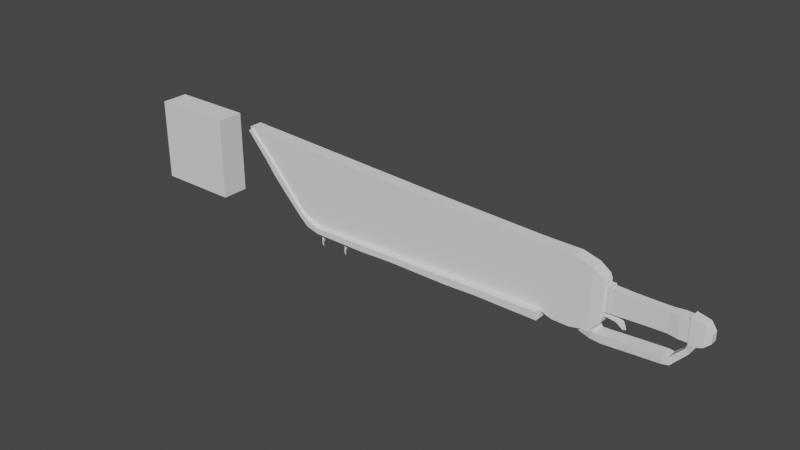 # Source: 0712_ChainSword_.blend  (saved by Blender 3.6.13; exported with 4.5.12 LTS)
import bpy
from mathutils import Matrix  # noqa: F401  (used for matrix-valued properties, if any)

bpy.ops.wm.read_factory_settings(use_empty=True)
scene = bpy.context.scene
scene.name = 'Scene'

# ---- collections
col_collection = bpy.data.collections.new('Collection'); scene.collection.children.link(col_collection)

# ---- world
world_world = bpy.data.worlds.new('World'); scene.world = world_world
world_world.use_nodes = True; world_world.node_tree.nodes.clear()
_N = world_world.node_tree.nodes; _L = world_world.node_tree.links
n0 = _N.new('ShaderNodeOutputWorld'); n0.name = 'World Output'; n0.location = (300, 300)
n1 = _N.new('ShaderNodeBackground'); n1.name = 'Background'; n1.location = (10, 300)
n1.inputs[0].default_value = (0.05088, 0.05088, 0.05088, 1.0)
_L.new(n1.outputs[0], n0.inputs[0])
n0.is_active_output = True
world_world.color = (0.05088, 0.05088, 0.05088)
world_world.use_sun_shadow = False
world_world.sun_shadow_jitter_overblur = 0.0

# ---- meshes
me_cube_001 = bpy.data.meshes.new('Cube.001')
me_cube_001.from_pydata([(1.0, -0.3305, -1.0), (1.0, -0.3305, 1.0), (1.0, 0.3305, -1.0), (1.0, 0.3305, 1.0), (-1.0, -0.3305, -1.0), (-1.0, -0.3305, 1.0), (-1.0, 0.3305, -1.0), (-1.0, 0.3305, 1.0)], [], [(0, 4, 6, 2), (2, 3, 1, 0), (7, 5, 1, 3), (2, 6, 7, 3), (6, 4, 5, 7), (4, 0, 1, 5)])
_uv = me_cube_001.uv_layers.new(name='UVMap')
_uv.uv.foreach_set('vector', [0.375, 0.75, 0.375, 0.75, 0.375, 0.5, 0.375, 0.5, 0.375, 0.5, 0.625, 0.5, 0.625, 0.75, 0.375, 0.75, 0.625, 0.5, 0.625, 0.75, 0.625, 0.75, 0.625, 0.5, 0.375, 0.5, 0.375, 0.5, 0.625, 0.5, 0.625, 0.5, 0.375, 0.5, 0.375, 0.75, 0.625, 0.75, 0.625, 0.5, 0.375, 0.75, 0.375, 0.75, 0.625, 0.75, 0.625, 0.75])
me_cube_001.update()
me_cube_002 = bpy.data.meshes.new('Cube.002')
me_cube_002.from_pydata([(0.8121, -0.08454, -0.06854), (0.8121, -0.08454, 0.1453), (-1.0, -0.08831, -0.2298), (-1.0, -0.08831, 0.3171), (0.8121, 0.0, -0.06854), (0.8121, 0.0, 0.1453), (-1.0, 0.0, -0.2298), (-1.0, 0.0, 0.3171), (0.684, -0.1206, -0.1873), (0.2, -0.09563, -0.17), (-0.2, -0.08605, -0.1899), (-0.6, -0.08718, -0.2099), (-0.6, -0.08718, 0.3035), (-0.2, -0.08605, 0.3013), (0.2, -0.09563, 0.2991), (0.684, -0.1206, 0.302), (-0.6, 0.0, 0.3035), (-0.2, 0.0, 0.3013), (0.2, 0.0, 0.2991), (0.684, 0.0, 0.302), (-0.6, 0.0, -0.2099), (-0.2, 0.0, -0.1899), (0.2, 0.0, -0.17), (0.684, 0.0, -0.1873), (0.4301, -0.1243, -0.1843), (0.4301, -0.1243, 0.3055), (0.4301, 0.0, 0.3055), (0.4301, 0.0, -0.1843)], [], [(4, 5, 1, 0), (19, 15, 1, 5), (6, 2, 3, 7), (8, 0, 1, 15), (11, 2, 6, 20), (0, 8, 23, 4), (24, 9, 22, 27), (9, 10, 21, 22), (10, 11, 20, 21), (2, 11, 12, 3), (11, 10, 13, 12), (10, 9, 14, 13), (24, 8, 15, 25), (7, 3, 12, 16), (16, 12, 13, 17), (17, 13, 14, 18), (26, 25, 15, 19), (18, 14, 25, 26), (9, 24, 25, 14), (8, 24, 27, 23)])
_uv = me_cube_002.uv_layers.new(name='UVMap')
_uv.uv.foreach_set('vector', [0.375, 0.625, 0.625, 0.625, 0.625, 0.75, 0.375, 0.75, 0.625, 0.625, 0.625, 0.75, 0.625, 0.75, 0.625, 0.625, 0.375, 0.625, 0.375, 0.75, 0.625, 0.75, 0.625, 0.625, 0.375, 0.75, 0.375, 0.75, 0.625, 0.75, 0.625, 0.75, 0.375, 0.75, 0.375, 0.75, 0.375, 0.625, 0.375, 0.625, 0.375, 0.75, 0.375, 0.75, 0.375, 0.625, 0.375, 0.625, 0.375, 0.75, 0.375, 0.75, 0.375, 0.625, 0.375, 0.625, 0.375, 0.75, 0.375, 0.75, 0.375, 0.625, 0.375, 0.625, 0.375, 0.75, 0.375, 0.75, 0.375, 0.625, 0.375, 0.625, 0.375, 0.75, 0.375, 0.75, 0.625, 0.75, 0.625, 0.75, 0.375, 0.75, 0.375, 0.75, 0.625, 0.75, 0.625, 0.75, 0.375, 0.75, 0.375, 0.75, 0.625, 0.75, 0.625, 0.75, 0.375, 0.75, 0.375, 0.75, 0.625, 0.75, 0.625, 0.75, 0.625, 0.625, 0.625, 0.75, 0.625, 0.75, 0.625, 0.625, 0.625, 0.625, 0.625, 0.75, 0.625, 0.75, 0.625, 0.625, 0.625, 0.625, 0.625, 0.75, 0.625, 0.75, 0.625, 0.625, 0.625, 0.625, 0.625, 0.75, 0.625, 0.75, 0.625, 0.625, 0.625, 0.625, 0.625, 0.75, 0.625, 0.75, 0.625, 0.625, 0.375, 0.75, 0.375, 0.75, 0.625, 0.75, 0.625, 0.75, 0.375, 0.75, 0.375, 0.75, 0.375, 0.625, 0.375, 0.625])
me_cube_002.update()
me_cube_003 = bpy.data.meshes.new('Cube.003')
me_cube_003.from_pydata([(0.0701, -0.08557, -0.06227), (0.0701, -0.08557, 0.1414), (0.0701, 0.0, -0.06227), (0.0701, 0.0, 0.1414), (-0.06199, -0.1203, -0.1781), (-0.347, -0.1335, -0.2167), (-0.3607, -0.1335, 0.3551), (-0.06202, -0.1203, 0.2932), (-0.3607, 0.0, 0.3551), (-0.06202, 0.0, 0.2932), (-0.347, 0.0, -0.2167), (-0.06166, 0.0, -0.1787), (-0.1915, -0.1247, -0.2221), (-0.1966, -0.126, 0.3254), (-0.1966, 0.0, 0.3254), (-0.1915, 0.0, -0.2221), (-0.4019, -0.1079, -0.3506), (-0.4019, 0.0, -0.3506), (-0.3065, -0.1027, -0.4198), (-0.3065, 0.0, -0.4198), (-0.6559, -0.1258, -0.6058), (-0.6559, 0.0, -0.6058), (-0.5867, -0.1189, -0.7282), (-0.5867, 0.0, -0.7282), (-0.8065, -0.15, -0.6351), (-0.8065, 0.0, -0.6351), (-0.7914, -0.1409, -0.8216), (-0.7914, 0.0, -0.8216), (-0.6897, -0.1379, -0.6422), (-0.6475, -0.1299, -0.7967), (-0.6475, 0.0, -0.7967), (-0.6897, 0.0, -0.6422), (-2.212, -0.15, -0.727), (-2.212, 0.0, -0.727), (-2.321, -0.1409, -0.8918), (-2.321, 0.0, -0.8918), (-2.266, -0.1926, -0.6868), (-2.266, 0.0, -0.6868), (-2.558, -0.1782, -0.7834), (-2.558, 0.0, -0.7834), (-2.08, -0.1409, -0.9126), (-2.08, 0.0, -0.9126), (-1.999, 0.0, -0.7164), (-1.999, -0.15, -0.7164), (-1.444, 0.0, -0.8681), (-1.426, -0.15, -0.6747), (-1.444, -0.1409, -0.8681), (-1.426, 0.0, -0.6747)], [], [(2, 3, 1, 0), (9, 7, 1, 3), (4, 0, 1, 7), (0, 4, 11, 2), (12, 5, 16, 18), (12, 4, 7, 13), (14, 13, 7, 9), (8, 6, 13, 14), (5, 12, 13, 6), (4, 12, 15, 11), (19, 18, 22, 23), (5, 10, 17, 16), (15, 12, 18, 19), (29, 28, 24, 26), (16, 17, 21, 20), (18, 16, 20, 22), (41, 40, 34, 35), (30, 29, 26, 27), (28, 31, 25, 24), (20, 21, 31, 28), (23, 22, 29, 30), (22, 20, 28, 29), (34, 32, 36, 38), (43, 42, 33, 32), (40, 43, 32, 34), (38, 36, 37, 39), (35, 34, 38, 39), (32, 33, 37, 36), (46, 45, 43, 40), (45, 47, 42, 43), (44, 46, 40, 41), (27, 26, 46, 44), (24, 25, 47, 45), (26, 24, 45, 46)])
_uv = me_cube_003.uv_layers.new(name='UVMap')
_uv.uv.foreach_set('vector', [0.375, 0.625, 0.625, 0.625, 0.625, 0.75, 0.375, 0.75, 0.625, 0.625, 0.625, 0.75, 0.625, 0.75, 0.625, 0.625, 0.375, 0.75, 0.375, 0.75, 0.625, 0.75, 0.625, 0.75, 0.375, 0.75, 0.375, 0.75, 0.375, 0.625, 0.375, 0.625, 0.375, 0.75, 0.375, 0.75, 0.375, 0.75, 0.375, 0.75, 0.375, 0.75, 0.375, 0.75, 0.625, 0.75, 0.625, 0.75, 0.625, 0.625, 0.625, 0.75, 0.625, 0.75, 0.625, 0.625, 0.625, 0.625, 0.625, 0.75, 0.625, 0.75, 0.625, 0.625, 0.375, 0.75, 0.375, 0.75, 0.625, 0.75, 0.625, 0.75, 0.375, 0.75, 0.375, 0.75, 0.375, 0.625, 0.375, 0.625, 0.375, 0.625, 0.375, 0.75, 0.375, 0.75, 0.375, 0.625, 0.0, 0.0, 0.0, 0.0, 0.0, 0.0, 0.0, 0.0, 0.375, 0.625, 0.375, 0.75, 0.375, 0.75, 0.375, 0.625, 0.375, 0.75, 0.375, 0.75, 0.375, 0.75, 0.375, 0.75, 0.0, 0.0, 0.0, 0.0, 0.0, 0.0, 0.0, 0.0, 0.375, 0.75, 0.375, 0.75, 0.375, 0.75, 0.375, 0.75, 0.375, 0.625, 0.375, 0.75, 0.375, 0.75, 0.375, 0.625, 0.375, 0.625, 0.375, 0.75, 0.375, 0.75, 0.375, 0.625, 0.0, 0.0, 0.0, 0.0, 0.0, 0.0, 0.0, 0.0, 0.0, 0.0, 0.0, 0.0, 0.0, 0.0, 0.0, 0.0, 0.375, 0.625, 0.375, 0.75, 0.375, 0.75, 0.375, 0.625, 0.375, 0.75, 0.375, 0.75, 0.375, 0.75, 0.375, 0.75, 0.375, 0.75, 0.375, 0.75, 0.375, 0.75, 0.375, 0.75, 0.0, 0.0, 0.0, 0.0, 0.0, 0.0, 0.0, 0.0, 0.375, 0.75, 0.375, 0.75, 0.375, 0.75, 0.375, 0.75, 0.375, 0.75, 0.375, 0.75, 0.375, 0.625, 0.375, 0.625, 0.375, 0.625, 0.375, 0.75, 0.375, 0.75, 0.375, 0.625, 0.0, 0.0, 0.0, 0.0, 0.0, 0.0, 0.0, 0.0, 0.375, 0.75, 0.375, 0.75, 0.375, 0.75, 0.375, 0.75, 0.0, 0.0, 0.0, 0.0, 0.0, 0.0, 0.0, 0.0, 0.375, 0.625, 0.375, 0.75, 0.375, 0.75, 0.375, 0.625, 0.375, 0.625, 0.375, 0.75, 0.375, 0.75, 0.375, 0.625, 0.0, 0.0, 0.0, 0.0, 0.0, 0.0, 0.0, 0.0, 0.375, 0.75, 0.375, 0.75, 0.375, 0.75, 0.375, 0.75])
me_cube_003.update()
me_cube_004 = bpy.data.meshes.new('Cube.004')
me_cube_004.from_pydata([(0.6915, -0.03755, -0.2457), (0.6981, -0.09354, 0.3733), (-0.8919, -0.1607, -0.6869), (-0.8919, -0.1607, 0.7894), (-5.96e-08, -0.1607, -0.7858), (-5.96e-08, -0.1607, 0.7858), (0.6915, 0.0, -0.2457), (0.6981, 0.0, 0.3733), (-0.8919, 0.0, -0.6869), (-0.8919, 0.0, 0.7894), (-5.96e-08, 0.0, 0.7858), (-5.96e-08, 0.0, -0.7858), (-7.876, -0.1607, 0.02543), (-8.782, -0.1607, 1.117), (-7.876, 0.0, 0.02543), (-8.782, 0.0, 1.117), (-3.296, 0.0, 0.8724), (-3.296, -0.1607, -0.7748), (-3.296, 0.0, -0.7748), (-3.296, -0.1607, 0.8724), (-6.519, 0.0, 1.017), (-6.621, -0.1607, -0.8925), (-6.621, 0.0, -0.8925), (-6.519, -0.1607, 1.017), (-7.151, 0.0, 1.046), (-7.166, -0.1607, -0.6963), (-7.166, 0.0, -0.6963), (-7.151, -0.1607, 1.046), (-6.961, 0.0, -0.8348), (-6.835, -0.1607, 1.031), (-6.835, 0.0, 1.031), (-6.961, -0.1607, -0.8348), (-4.985, 0.0, -0.8501), (-4.907, -0.1607, 0.9448), (-4.907, 0.0, 0.9448), (-4.985, -0.1607, -0.8501), (0.3983, -0.1607, 0.6764), (0.4148, -0.1607, -0.6985), (0.3983, 0.0, 0.6764), (0.4148, 0.0, -0.6985), (-0.3967, -0.1607, -0.7801), (-0.3929, -0.1607, 0.7858), (-0.3929, 0.0, 0.7858), (-0.3967, 0.0, -0.7801), (-0.6735, -0.1607, -0.6854), (-0.6735, -0.1607, 0.7868), (-0.6735, 0.0, 0.7868), (-0.6735, 0.0, -0.6854), (0.6358, -0.1384, 0.5248), (0.6358, 0.0, 0.5248), (0.6388, 0.0, -0.4836), (0.6388, -0.1384, -0.4836), (0.6934, 0.0, 0.4291), (0.6934, -0.1242, 0.4291), (0.685, -0.05613, -0.3236), (0.685, 0.0, -0.3236), (0.8047, -0.09354, -0.2178), (0.8089, -0.09354, 0.3725), (0.8047, 0.0, -0.2178), (0.8089, 0.0, 0.3725), (0.6826, -0.1258, -0.3523), (0.6826, 0.0, -0.3523), (0.6939, -0.09354, -0.217), (0.6939, 0.0, -0.217), (0.9295, 0.0, -0.3569), (0.9467, 0.0, -0.2673), (0.9295, -0.05549, -0.3569), (0.9467, -0.03713, -0.2673), (1.072, 0.0, -0.498), (1.135, 0.0, -0.4824), (1.072, -0.01646, -0.498), (1.135, -0.01058, -0.4824), (1.011, -0.05118, -0.4143), (1.07, -0.03429, -0.3468), (1.07, 0.0, -0.3468), (1.011, 0.0, -0.4143)], [], [(62, 63, 58, 56), (49, 48, 53, 52), (26, 25, 12, 14), (51, 60, 53, 48), (40, 4, 5, 41), (42, 41, 5, 10), (44, 2, 8, 47), (37, 4, 11, 39), (14, 12, 13, 15), (27, 24, 15, 13), (25, 27, 13, 12), (2, 3, 19, 17), (3, 9, 16, 19), (8, 2, 17, 18), (35, 33, 23, 21), (33, 34, 20, 23), (32, 35, 21, 22), (31, 29, 27, 25), (29, 30, 24, 27), (28, 31, 25, 26), (22, 21, 31, 28), (23, 20, 30, 29), (21, 23, 29, 31), (18, 17, 35, 32), (19, 16, 34, 33), (17, 19, 33, 35), (51, 37, 39, 50), (4, 37, 36, 5), (10, 5, 36, 38), (4, 40, 43, 11), (46, 45, 41, 42), (44, 40, 41, 45), (2, 44, 45, 3), (9, 3, 45, 46), (40, 44, 47, 43), (60, 51, 50, 61), (37, 51, 48, 36), (38, 36, 48, 49), (1, 7, 52, 53), (62, 1, 53, 60), (0, 54, 66, 67), (58, 59, 57, 56), (7, 1, 57, 59), (1, 62, 56, 57), (55, 54, 60, 61), (0, 6, 63, 62), (54, 0, 62, 60), (74, 73, 71, 69), (54, 55, 64, 66), (6, 0, 67, 65), (69, 71, 70, 68), (73, 72, 70, 71), (72, 75, 68, 70), (66, 64, 75, 72), (67, 66, 72, 73), (65, 67, 73, 74)])
_uv = me_cube_004.uv_layers.new(name='UVMap')
_uv.uv.foreach_set('vector', [0.3878, 0.7256, 0.3878, 0.625, 0.3878, 0.625, 0.3878, 0.7256, 0.625, 0.625, 0.625, 0.75, 0.625, 0.75, 0.625, 0.625, 0.375, 0.625, 0.375, 0.75, 0.375, 0.75, 0.375, 0.625, 0.375, 0.75, 0.375, 0.75, 0.625, 0.75, 0.625, 0.75, 0.375, 0.75, 0.375, 0.75, 0.625, 0.75, 0.625, 0.75, 0.625, 0.625, 0.625, 0.75, 0.625, 0.75, 0.625, 0.625, 0.375, 0.75, 0.375, 0.75, 0.375, 0.625, 0.375, 0.625, 0.375, 0.75, 0.375, 0.75, 0.375, 0.625, 0.375, 0.625, 0.375, 0.625, 0.375, 0.75, 0.625, 0.75, 0.625, 0.625, 0.625, 0.75, 0.625, 0.625, 0.625, 0.625, 0.625, 0.75, 0.375, 0.75, 0.625, 0.75, 0.625, 0.75, 0.375, 0.75, 0.375, 0.75, 0.625, 0.75, 0.625, 0.75, 0.375, 0.75, 0.625, 0.75, 0.625, 0.625, 0.625, 0.625, 0.625, 0.75, 0.375, 0.625, 0.375, 0.75, 0.375, 0.75, 0.375, 0.625, 0.375, 0.75, 0.625, 0.75, 0.625, 0.75, 0.375, 0.75, 0.625, 0.75, 0.625, 0.625, 0.625, 0.625, 0.625, 0.75, 0.375, 0.625, 0.375, 0.75, 0.375, 0.75, 0.375, 0.625, 0.375, 0.75, 0.625, 0.75, 0.625, 0.75, 0.375, 0.75, 0.625, 0.75, 0.625, 0.625, 0.625, 0.625, 0.625, 0.75, 0.375, 0.625, 0.375, 0.75, 0.375, 0.75, 0.375, 0.625, 0.375, 0.625, 0.375, 0.75, 0.375, 0.75, 0.375, 0.625, 0.625, 0.75, 0.625, 0.625, 0.625, 0.625, 0.625, 0.75, 0.375, 0.75, 0.625, 0.75, 0.625, 0.75, 0.375, 0.75, 0.375, 0.625, 0.375, 0.75, 0.375, 0.75, 0.375, 0.625, 0.625, 0.75, 0.625, 0.625, 0.625, 0.625, 0.625, 0.75, 0.375, 0.75, 0.625, 0.75, 0.625, 0.75, 0.375, 0.75, 0.375, 0.75, 0.375, 0.75, 0.375, 0.625, 0.375, 0.625, 0.375, 0.75, 0.375, 0.75, 0.625, 0.75, 0.625, 0.75, 0.625, 0.625, 0.625, 0.75, 0.625, 0.75, 0.625, 0.625, 0.375, 0.75, 0.375, 0.75, 0.375, 0.625, 0.375, 0.625, 0.625, 0.625, 0.625, 0.75, 0.625, 0.75, 0.625, 0.625, 0.375, 0.75, 0.375, 0.75, 0.625, 0.75, 0.625, 0.75, 0.375, 0.75, 0.375, 0.75, 0.625, 0.75, 0.625, 0.75, 0.625, 0.625, 0.625, 0.75, 0.625, 0.75, 0.625, 0.625, 0.375, 0.75, 0.375, 0.75, 0.375, 0.625, 0.375, 0.625, 0.375, 0.75, 0.375, 0.75, 0.375, 0.625, 0.375, 0.625, 0.375, 0.75, 0.375, 0.75, 0.625, 0.75, 0.625, 0.75, 0.625, 0.625, 0.625, 0.75, 0.625, 0.75, 0.625, 0.625, 0.6122, 0.7256, 0.6122, 0.625, 0.625, 0.625, 0.625, 0.75, 0.3878, 0.7256, 0.6122, 0.7256, 0.625, 0.75, 0.375, 0.75, 0.3851, 0.7109, 0.3777, 0.7256, 0.3777, 0.7256, 0.3851, 0.7109, 0.3878, 0.625, 0.6122, 0.625, 0.6122, 0.7256, 0.3878, 0.7256, 0.6122, 0.625, 0.6122, 0.7256, 0.6122, 0.7256, 0.6122, 0.625, 0.6122, 0.7256, 0.3878, 0.7256, 0.3878, 0.7256, 0.6122, 0.7256, 0.3777, 0.625, 0.3777, 0.7256, 0.375, 0.75, 0.375, 0.625, 0.3851, 0.7109, 0.3851, 0.625, 0.3878, 0.625, 0.3878, 0.7256, 0.3777, 0.7256, 0.3851, 0.7109, 0.3878, 0.7256, 0.375, 0.75, 0.3851, 0.625, 0.3851, 0.7109, 0.3851, 0.7109, 0.3851, 0.625, 0.3777, 0.7256, 0.3777, 0.625, 0.3777, 0.625, 0.3777, 0.7256, 0.3851, 0.625, 0.3851, 0.7109, 0.3851, 0.7109, 0.3851, 0.625, 0.3851, 0.625, 0.3851, 0.7109, 0.3777, 0.7256, 0.3777, 0.625, 0.3851, 0.7109, 0.3777, 0.7256, 0.3777, 0.7256, 0.3851, 0.7109, 0.3777, 0.7256, 0.3777, 0.625, 0.3777, 0.625, 0.3777, 0.7256, 0.3777, 0.7256, 0.3777, 0.625, 0.3777, 0.625, 0.3777, 0.7256, 0.3851, 0.7109, 0.3777, 0.7256, 0.3777, 0.7256, 0.3851, 0.7109, 0.3851, 0.625, 0.3851, 0.7109, 0.3851, 0.7109, 0.3851, 0.625])
me_cube_004.update()
me_cube_005 = bpy.data.meshes.new('Cube.005')
me_cube_005.from_pydata([(1.013, -0.3305, 0.04249), (1.0, -0.3305, 0.231), (-4.957, -0.2878, -0.04138), (-4.955, -0.2878, 0.08034), (1.013, 0.0, 0.04249), (1.0, 0.0, 0.231), (-4.957, 0.0, -0.04138), (-4.955, 0.0, 0.08034), (-5.533, -0.216, 0.1622), (-5.458, -0.216, 0.2632), (-5.533, 0.0, 0.1622), (-5.458, 0.0, 0.2632), (-7.116, -0.216, 1.913), (-7.043, -0.216, 1.963), (-7.116, 0.0, 1.913), (-7.043, 0.0, 1.963), (0.2567, -0.3252, 0.04055), (-0.4997, -0.3198, 0.03862), (-1.256, -0.3145, 0.004774), (-2.012, -0.3092, 0.002835), (-2.769, -0.3038, 0.0008965), (-3.624, -0.2978, -0.03776), (-4.282, -0.2932, -0.03944), (-4.245, -0.2932, 0.1024), (-3.594, -0.2978, 0.1184), (-2.747, -0.3038, 0.1391), (-1.997, -0.3092, 0.1575), (-1.248, -0.3145, 0.1759), (-0.4987, -0.3198, 0.1942), (0.2507, -0.3252, 0.2126), (-4.245, 0.0, 0.1024), (-3.594, 0.0, 0.1184), (-2.747, 0.0, 0.1391), (-1.997, 0.0, 0.1575), (-1.248, 0.0, 0.1759), (-0.4987, 0.0, 0.1942), (0.2507, 0.0, 0.2126), (-4.282, 0.0, -0.03944), (-3.624, 0.0, -0.03776), (-2.769, 0.0, 0.0008965), (-2.012, 0.0, 0.002835), (-1.256, 0.0, 0.004774), (-0.4997, 0.0, 0.03862), (0.2567, 0.0, 0.04055), (-5.214, 0.0, 0.1475), (-5.214, -0.2519, 0.1475), (-5.308, -0.2519, 0.02297), (-5.308, 0.0, 0.02297), (-5.976, -0.216, 0.8394), (-6.478, -0.216, 1.397), (-6.587, -0.216, 1.312), (-6.067, -0.216, 0.7088), (-6.587, 0.0, 1.312), (-6.067, 0.0, 0.7088), (-5.976, 0.0, 0.8394), (-6.478, 0.0, 1.397), (-6.201, -0.216, 1.089), (-6.322, -0.216, 0.9802), (-6.322, 0.0, 0.9802), (-6.201, 0.0, 1.089), (-5.803, -0.216, 0.4379), (-5.803, 0.0, 0.4379), (-5.72, -0.216, 0.5407), (-5.72, 0.0, 0.5407), (-4.702, -0.2899, -0.04065), (-4.687, -0.2899, 0.08866), (-4.687, 0.0, 0.08866), (-4.702, 0.0, -0.04065), (-4.038, -0.2949, -0.03882), (-4.004, -0.2949, 0.1083), (-4.004, 0.0, 0.1083), (-4.038, 0.0, -0.03882), (-3.42, -0.2992, -0.02855), (-3.392, -0.2992, 0.1233), (-3.392, 0.0, 0.1233), (-3.42, 0.0, -0.02855), (-2.974, -0.3022, 0.1335), (-2.974, 0.0, 0.1335), (-2.999, 0.0, -0.00949), (-2.999, -0.3022, -0.00949), (-2.222, -0.3077, 0.002298), (-2.474, -0.3059, 0.001652), (-2.455, -0.3059, 0.1463), (-2.205, -0.3077, 0.1524), (-2.455, 0.0, 0.1463), (-2.205, 0.0, 0.1524), (-2.474, 0.0, 0.001652), (-2.222, 0.0, 0.002298), (-1.447, -0.3132, 0.004284), (-1.699, -0.3114, 0.003638), (-1.687, -0.3114, 0.1651), (-1.437, -0.3132, 0.1712), (-1.687, 0.0, 0.1651), (-1.437, 0.0, 0.1712), (-1.699, 0.0, 0.003638), (-1.447, 0.0, 0.004284), (-1.891, -0.31, 0.003146), (-1.877, -0.31, 0.1604), (-1.877, 0.0, 0.1604), (-1.891, 0.0, 0.003146), (-0.9122, -0.3169, 0.02016), (-0.9074, -0.3169, 0.1842), (-0.9074, 0.0, 0.1842), (-0.9122, 0.0, 0.02016), (-0.758, -0.318, 0.1879), (-0.758, 0.0, 0.1879), (-0.7614, 0.0, 0.02691), (-0.7614, -0.318, 0.02691), (-0.2895, -0.3213, 0.03915), (-0.2905, -0.3213, 0.1993), (-0.2905, 0.0, 0.1993), (-0.2895, 0.0, 0.03915), (-0.06897, -0.3229, 0.2048), (-0.06897, 0.0, 0.2048), (-0.06589, 0.0, 0.03973), (-0.06589, -0.3229, 0.03973), (0.4986, -0.3269, 0.2187), (0.7484, -0.3287, 0.2248), (0.4986, 0.0, 0.2187), (0.7484, 0.0, 0.2248), (0.507, 0.0, 0.0412), (0.7592, 0.0, 0.04184), (0.7592, -0.3287, 0.04184), (0.507, -0.3269, 0.0412), (-4.957, -0.2878, -0.04138), (-4.957, 0.0, -0.04138), (-4.702, -0.2899, -0.04065), (-4.702, 0.0, -0.04065), (-4.768, -0.2198, -0.04084), (-4.891, -0.2188, -0.04119), (-4.891, -0.06956, -0.04119), (-4.768, -0.06956, -0.04084), (-4.902, -0.147, -0.4013), (-4.907, -0.147, -0.4013), (-4.907, -0.1418, -0.4013), (-4.902, -0.1418, -0.4013), (-4.904, -0.1279, -0.3107), (-4.931, -0.1279, -0.3108), (-4.931, -0.1608, -0.3108), (-4.904, -0.161, -0.3107), (-4.906, -0.1086, -0.1819), (-4.847, -0.1805, -0.1818), (-4.847, -0.1086, -0.1818), (-4.906, -0.18, -0.1819), (-4.884, -0.09782, -0.09026), (-4.808, -0.1913, -0.09004), (-4.808, -0.09782, -0.09004), (-4.884, -0.1907, -0.09026), (-4.275, -0.2878, -0.04138), (-4.275, 0.0, -0.04138), (-4.02, -0.2899, -0.04065), (-4.02, 0.0, -0.04065), (-4.087, -0.2198, -0.04084), (-4.209, -0.2188, -0.04119), (-4.209, -0.06956, -0.04119), (-4.087, -0.06956, -0.04084), (-4.221, -0.147, -0.4013), (-4.225, -0.147, -0.4013), (-4.225, -0.1418, -0.4013), (-4.221, -0.1418, -0.4013), (-4.222, -0.1279, -0.3107), (-4.249, -0.1279, -0.3108), (-4.249, -0.1608, -0.3108), (-4.222, -0.161, -0.3107), (-4.224, -0.1086, -0.1819), (-4.165, -0.1805, -0.1818), (-4.165, -0.1086, -0.1818), (-4.224, -0.18, -0.1819), (-4.202, -0.09782, -0.09026), (-4.126, -0.1913, -0.09004), (-4.126, -0.09782, -0.09004), (-4.202, -0.1907, -0.09026)], [], [(4, 5, 1, 0), (119, 117, 1, 5), (45, 44, 11, 9), (122, 0, 1, 117), (64, 2, 6, 67), (50, 49, 13, 12), (47, 46, 8, 10), (46, 45, 9, 8), (14, 12, 13, 15), (52, 50, 12, 14), (49, 55, 15, 13), (123, 16, 43, 120), (108, 17, 42, 111), (100, 18, 41, 103), (96, 19, 40, 99), (81, 20, 39, 86), (72, 21, 38, 75), (68, 22, 37, 71), (64, 22, 23, 65), (68, 21, 24, 69), (79, 20, 25, 76), (80, 19, 26, 83), (88, 18, 27, 91), (107, 17, 28, 104), (115, 16, 29, 112), (66, 65, 23, 30), (70, 69, 24, 31), (77, 76, 25, 32), (85, 83, 26, 33), (93, 91, 27, 34), (105, 104, 28, 35), (113, 112, 29, 36), (2, 3, 45, 46), (6, 2, 46, 47), (3, 7, 44, 45), (62, 63, 54, 48), (56, 59, 55, 49), (61, 60, 51, 53), (58, 57, 50, 52), (60, 62, 48, 51), (57, 56, 49, 50), (51, 48, 56, 57), (53, 51, 57, 58), (48, 54, 59, 56), (8, 9, 62, 60), (10, 8, 60, 61), (9, 11, 63, 62), (7, 3, 65, 66), (2, 64, 65, 3), (22, 64, 67, 37), (30, 23, 69, 70), (22, 68, 69, 23), (21, 68, 71, 38), (31, 24, 73, 74), (21, 72, 73, 24), (79, 72, 75, 78), (20, 79, 78, 39), (74, 73, 76, 77), (72, 79, 76, 73), (32, 25, 82, 84), (84, 82, 83, 85), (20, 81, 82, 25), (81, 80, 83, 82), (19, 80, 87, 40), (80, 81, 86, 87), (98, 97, 90, 92), (92, 90, 91, 93), (96, 89, 90, 97), (89, 88, 91, 90), (18, 88, 95, 41), (88, 89, 94, 95), (19, 96, 97, 26), (33, 26, 97, 98), (89, 96, 99, 94), (34, 27, 101, 102), (18, 100, 101, 27), (107, 100, 103, 106), (17, 107, 106, 42), (102, 101, 104, 105), (100, 107, 104, 101), (35, 28, 109, 110), (17, 108, 109, 28), (115, 108, 111, 114), (16, 115, 114, 43), (110, 109, 112, 113), (108, 115, 112, 109), (0, 122, 121, 4), (122, 123, 120, 121), (16, 123, 116, 29), (123, 122, 117, 116), (36, 29, 116, 118), (118, 116, 117, 119), (137, 136, 135, 134), (129, 128, 126, 124), (130, 129, 124, 125), (131, 130, 125, 127), (128, 131, 127, 126), (132, 133, 134, 135), (139, 138, 133, 132), (136, 139, 132, 135), (138, 137, 134, 133), (143, 140, 137, 138), (142, 141, 139, 136), (141, 143, 138, 139), (140, 142, 136, 137), (144, 146, 142, 140), (145, 147, 143, 141), (146, 145, 141, 142), (147, 144, 140, 143), (129, 130, 144, 147), (131, 128, 145, 146), (128, 129, 147, 145), (130, 131, 146, 144), (161, 160, 159, 158), (153, 152, 150, 148), (154, 153, 148, 149), (155, 154, 149, 151), (152, 155, 151, 150), (156, 157, 158, 159), (163, 162, 157, 156), (160, 163, 156, 159), (162, 161, 158, 157), (167, 164, 161, 162), (166, 165, 163, 160), (165, 167, 162, 163), (164, 166, 160, 161), (168, 170, 166, 164), (169, 171, 167, 165), (170, 169, 165, 166), (171, 168, 164, 167), (153, 154, 168, 171), (155, 152, 169, 170), (152, 153, 171, 169), (154, 155, 170, 168)])
_uv = me_cube_005.uv_layers.new(name='UVMap')
_uv.uv.foreach_set('vector', [0.375, 0.625, 0.625, 0.625, 0.625, 0.75, 0.375, 0.75, 0.625, 0.625, 0.625, 0.75, 0.625, 0.75, 0.625, 0.625, 0.625, 0.75, 0.625, 0.625, 0.625, 0.625, 0.625, 0.75, 0.375, 0.75, 0.375, 0.75, 0.625, 0.75, 0.625, 0.75, 0.375, 0.75, 0.375, 0.75, 0.375, 0.625, 0.375, 0.625, 0.375, 0.75, 0.625, 0.75, 0.625, 0.75, 0.375, 0.75, 0.375, 0.625, 0.375, 0.75, 0.375, 0.75, 0.375, 0.625, 0.375, 0.75, 0.625, 0.75, 0.625, 0.75, 0.375, 0.75, 0.375, 0.625, 0.375, 0.75, 0.625, 0.75, 0.625, 0.625, 0.375, 0.625, 0.375, 0.75, 0.375, 0.75, 0.375, 0.625, 0.625, 0.75, 0.625, 0.625, 0.625, 0.625, 0.625, 0.75, 0.375, 0.75, 0.375, 0.75, 0.375, 0.625, 0.375, 0.625, 0.375, 0.75, 0.375, 0.75, 0.375, 0.625, 0.375, 0.625, 0.375, 0.75, 0.375, 0.75, 0.375, 0.625, 0.375, 0.625, 0.375, 0.75, 0.375, 0.75, 0.375, 0.625, 0.375, 0.625, 0.375, 0.75, 0.375, 0.75, 0.375, 0.625, 0.375, 0.625, 0.375, 0.75, 0.375, 0.75, 0.375, 0.625, 0.375, 0.625, 0.375, 0.75, 0.375, 0.75, 0.375, 0.625, 0.375, 0.625, 0.375, 0.75, 0.375, 0.75, 0.625, 0.75, 0.625, 0.75, 0.375, 0.75, 0.375, 0.75, 0.625, 0.75, 0.625, 0.75, 0.375, 0.75, 0.375, 0.75, 0.625, 0.75, 0.625, 0.75, 0.375, 0.75, 0.375, 0.75, 0.625, 0.75, 0.625, 0.75, 0.375, 0.75, 0.375, 0.75, 0.625, 0.75, 0.625, 0.75, 0.375, 0.75, 0.375, 0.75, 0.625, 0.75, 0.625, 0.75, 0.375, 0.75, 0.375, 0.75, 0.625, 0.75, 0.625, 0.75, 0.625, 0.625, 0.625, 0.75, 0.625, 0.75, 0.625, 0.625, 0.625, 0.625, 0.625, 0.75, 0.625, 0.75, 0.625, 0.625, 0.625, 0.625, 0.625, 0.75, 0.625, 0.75, 0.625, 0.625, 0.625, 0.625, 0.625, 0.75, 0.625, 0.75, 0.625, 0.625, 0.625, 0.625, 0.625, 0.75, 0.625, 0.75, 0.625, 0.625, 0.625, 0.625, 0.625, 0.75, 0.625, 0.75, 0.625, 0.625, 0.625, 0.625, 0.625, 0.75, 0.625, 0.75, 0.625, 0.625, 0.375, 0.75, 0.625, 0.75, 0.625, 0.75, 0.375, 0.75, 0.375, 0.625, 0.375, 0.75, 0.375, 0.75, 0.375, 0.625, 0.625, 0.75, 0.625, 0.625, 0.625, 0.625, 0.625, 0.75, 0.625, 0.75, 0.625, 0.625, 0.625, 0.625, 0.625, 0.75, 0.625, 0.75, 0.625, 0.625, 0.625, 0.625, 0.625, 0.75, 0.375, 0.625, 0.375, 0.75, 0.375, 0.75, 0.375, 0.625, 0.375, 0.625, 0.375, 0.75, 0.375, 0.75, 0.375, 0.625, 0.375, 0.75, 0.625, 0.75, 0.625, 0.75, 0.375, 0.75, 0.375, 0.75, 0.625, 0.75, 0.625, 0.75, 0.375, 0.75, 0.375, 0.75, 0.625, 0.75, 0.625, 0.75, 0.375, 0.75, 0.375, 0.625, 0.375, 0.75, 0.375, 0.75, 0.375, 0.625, 0.625, 0.75, 0.625, 0.625, 0.625, 0.625, 0.625, 0.75, 0.375, 0.75, 0.625, 0.75, 0.625, 0.75, 0.375, 0.75, 0.375, 0.625, 0.375, 0.75, 0.375, 0.75, 0.375, 0.625, 0.625, 0.75, 0.625, 0.625, 0.625, 0.625, 0.625, 0.75, 0.625, 0.625, 0.625, 0.75, 0.625, 0.75, 0.625, 0.625, 0.375, 0.75, 0.375, 0.75, 0.625, 0.75, 0.625, 0.75, 0.375, 0.75, 0.375, 0.75, 0.375, 0.625, 0.375, 0.625, 0.625, 0.625, 0.625, 0.75, 0.625, 0.75, 0.625, 0.625, 0.375, 0.75, 0.375, 0.75, 0.625, 0.75, 0.625, 0.75, 0.375, 0.75, 0.375, 0.75, 0.375, 0.625, 0.375, 0.625, 0.625, 0.625, 0.625, 0.75, 0.625, 0.75, 0.625, 0.625, 0.375, 0.75, 0.375, 0.75, 0.625, 0.75, 0.625, 0.75, 0.375, 0.75, 0.375, 0.75, 0.375, 0.625, 0.375, 0.625, 0.375, 0.75, 0.375, 0.75, 0.375, 0.625, 0.375, 0.625, 0.625, 0.625, 0.625, 0.75, 0.625, 0.75, 0.625, 0.625, 0.375, 0.75, 0.375, 0.75, 0.625, 0.75, 0.625, 0.75, 0.625, 0.625, 0.625, 0.75, 0.625, 0.75, 0.625, 0.625, 0.625, 0.625, 0.625, 0.75, 0.625, 0.75, 0.625, 0.625, 0.375, 0.75, 0.375, 0.75, 0.625, 0.75, 0.625, 0.75, 0.375, 0.75, 0.375, 0.75, 0.625, 0.75, 0.625, 0.75, 0.375, 0.75, 0.375, 0.75, 0.375, 0.625, 0.375, 0.625, 0.375, 0.75, 0.375, 0.75, 0.375, 0.625, 0.375, 0.625, 0.625, 0.625, 0.625, 0.75, 0.625, 0.75, 0.625, 0.625, 0.625, 0.625, 0.625, 0.75, 0.625, 0.75, 0.625, 0.625, 0.375, 0.75, 0.375, 0.75, 0.625, 0.75, 0.625, 0.75, 0.375, 0.75, 0.375, 0.75, 0.625, 0.75, 0.625, 0.75, 0.375, 0.75, 0.375, 0.75, 0.375, 0.625, 0.375, 0.625, 0.375, 0.75, 0.375, 0.75, 0.375, 0.625, 0.375, 0.625, 0.375, 0.75, 0.375, 0.75, 0.625, 0.75, 0.625, 0.75, 0.625, 0.625, 0.625, 0.75, 0.625, 0.75, 0.625, 0.625, 0.375, 0.75, 0.375, 0.75, 0.375, 0.625, 0.375, 0.625, 0.625, 0.625, 0.625, 0.75, 0.625, 0.75, 0.625, 0.625, 0.375, 0.75, 0.375, 0.75, 0.625, 0.75, 0.625, 0.75, 0.375, 0.75, 0.375, 0.75, 0.375, 0.625, 0.375, 0.625, 0.375, 0.75, 0.375, 0.75, 0.375, 0.625, 0.375, 0.625, 0.625, 0.625, 0.625, 0.75, 0.625, 0.75, 0.625, 0.625, 0.375, 0.75, 0.375, 0.75, 0.625, 0.75, 0.625, 0.75, 0.625, 0.625, 0.625, 0.75, 0.625, 0.75, 0.625, 0.625, 0.375, 0.75, 0.375, 0.75, 0.625, 0.75, 0.625, 0.75, 0.375, 0.75, 0.375, 0.75, 0.375, 0.625, 0.375, 0.625, 0.375, 0.75, 0.375, 0.75, 0.375, 0.625, 0.375, 0.625, 0.625, 0.625, 0.625, 0.75, 0.625, 0.75, 0.625, 0.625, 0.375, 0.75, 0.375, 0.75, 0.625, 0.75, 0.625, 0.75, 0.375, 0.75, 0.375, 0.75, 0.375, 0.625, 0.375, 0.625, 0.375, 0.75, 0.375, 0.75, 0.375, 0.625, 0.375, 0.625, 0.375, 0.75, 0.375, 0.75, 0.625, 0.75, 0.625, 0.75, 0.375, 0.75, 0.375, 0.75, 0.625, 0.75, 0.625, 0.75, 0.625, 0.625, 0.625, 0.75, 0.625, 0.75, 0.625, 0.625, 0.625, 0.625, 0.625, 0.75, 0.625, 0.75, 0.625, 0.625, 0.375, 0.6471, 0.375, 0.6471, 0.375, 0.6471, 0.375, 0.6471, 0.375, 0.7279, 0.375, 0.7279, 0.375, 0.75, 0.375, 0.75, 0.375, 0.6471, 0.375, 0.7279, 0.375, 0.75, 0.375, 0.625, 0.375, 0.6471, 0.375, 0.6471, 0.375, 0.625, 0.375, 0.625, 0.375, 0.7279, 0.375, 0.6471, 0.375, 0.625, 0.375, 0.75, 0.375, 0.7279, 0.375, 0.7279, 0.375, 0.6471, 0.375, 0.6471, 0.375, 0.7279, 0.375, 0.7279, 0.375, 0.7279, 0.375, 0.7279, 0.375, 0.6471, 0.375, 0.7279, 0.375, 0.7279, 0.375, 0.6471, 0.375, 0.7279, 0.375, 0.6471, 0.375, 0.6471, 0.375, 0.7279, 0.375, 0.7279, 0.375, 0.6471, 0.375, 0.6471, 0.375, 0.7279, 0.375, 0.6471, 0.375, 0.7279, 0.375, 0.7279, 0.375, 0.6471, 0.375, 0.7279, 0.375, 0.7279, 0.375, 0.7279, 0.375, 0.7279, 0.375, 0.6471, 0.375, 0.6471, 0.375, 0.6471, 0.375, 0.6471, 0.375, 0.6471, 0.375, 0.6471, 0.375, 0.6471, 0.375, 0.6471, 0.375, 0.7279, 0.375, 0.7279, 0.375, 0.7279, 0.375, 0.7279, 0.375, 0.6471, 0.375, 0.7279, 0.375, 0.7279, 0.375, 0.6471, 0.375, 0.7279, 0.375, 0.6471, 0.375, 0.6471, 0.375, 0.7279, 0.375, 0.7279, 0.375, 0.6471, 0.375, 0.6471, 0.375, 0.7279, 0.375, 0.6471, 0.375, 0.7279, 0.375, 0.7279, 0.375, 0.6471, 0.375, 0.7279, 0.375, 0.7279, 0.375, 0.7279, 0.375, 0.7279, 0.375, 0.6471, 0.375, 0.6471, 0.375, 0.6471, 0.375, 0.6471, 0.375, 0.6471, 0.375, 0.6471, 0.375, 0.6471, 0.375, 0.6471, 0.375, 0.7279, 0.375, 0.7279, 0.375, 0.75, 0.375, 0.75, 0.375, 0.6471, 0.375, 0.7279, 0.375, 0.75, 0.375, 0.625, 0.375, 0.6471, 0.375, 0.6471, 0.375, 0.625, 0.375, 0.625, 0.375, 0.7279, 0.375, 0.6471, 0.375, 0.625, 0.375, 0.75, 0.375, 0.7279, 0.375, 0.7279, 0.375, 0.6471, 0.375, 0.6471, 0.375, 0.7279, 0.375, 0.7279, 0.375, 0.7279, 0.375, 0.7279, 0.375, 0.6471, 0.375, 0.7279, 0.375, 0.7279, 0.375, 0.6471, 0.375, 0.7279, 0.375, 0.6471, 0.375, 0.6471, 0.375, 0.7279, 0.375, 0.7279, 0.375, 0.6471, 0.375, 0.6471, 0.375, 0.7279, 0.375, 0.6471, 0.375, 0.7279, 0.375, 0.7279, 0.375, 0.6471, 0.375, 0.7279, 0.375, 0.7279, 0.375, 0.7279, 0.375, 0.7279, 0.375, 0.6471, 0.375, 0.6471, 0.375, 0.6471, 0.375, 0.6471, 0.375, 0.6471, 0.375, 0.6471, 0.375, 0.6471, 0.375, 0.6471, 0.375, 0.7279, 0.375, 0.7279, 0.375, 0.7279, 0.375, 0.7279, 0.375, 0.6471, 0.375, 0.7279, 0.375, 0.7279, 0.375, 0.6471, 0.375, 0.7279, 0.375, 0.6471, 0.375, 0.6471, 0.375, 0.7279, 0.375, 0.7279, 0.375, 0.6471, 0.375, 0.6471, 0.375, 0.7279, 0.375, 0.6471, 0.375, 0.7279, 0.375, 0.7279, 0.375, 0.6471, 0.375, 0.7279, 0.375, 0.7279, 0.375, 0.7279, 0.375, 0.7279, 0.375, 0.6471, 0.375, 0.6471, 0.375, 0.6471, 0.375, 0.6471])
me_cube_005.update()

# ---- objects
ob_cube = bpy.data.objects.new('Cube', me_cube_001)
ob_empty = bpy.data.objects.new('Empty', None)
ob_cube_001 = bpy.data.objects.new('Cube.001', me_cube_002)
ob_cube_002 = bpy.data.objects.new('Cube.002', me_cube_003)
ob_cube_003 = bpy.data.objects.new('Cube.003', me_cube_004)
ob_cube_004 = bpy.data.objects.new('Cube.004', me_cube_005)

# ---- transforms, parenting, visibility, modifiers, constraints
ob_cube.location = (-8.006, 4.919e-08, -0.3661)
ob_empty.location = (0.0, 2.841, 0.0)
ob_empty.rotation_euler = (1.571, 0.8727, 0.0)
ob_empty.scale = (2.0, 2.0, 2.0)
ob_empty.empty_display_type = 'IMAGE'
ob_empty.empty_display_size = 5.0
ob_empty.use_empty_image_alpha = True
ob_empty.color = (1.0, 1.0, 1.0, 0.2)
ob_cube_001.location = (4.443, 5.96e-08, -0.4299)
_m = ob_cube_001.modifiers.new('Mirror', 'MIRROR')
_m.use_axis = (False, True, False)
_m.use_clip = True
ob_cube_002.location = (5.433, 5.96e-08, -0.4299)
_m = ob_cube_002.modifiers.new('Mirror', 'MIRROR')
_m.use_axis = (False, True, False)
_m.use_clip = True
ob_cube_003.location = (2.652, 5.96e-08, -0.4459)
_m = ob_cube_003.modifiers.new('Mirror', 'MIRROR')
_m.use_axis = (False, True, False)
_m.use_clip = True
ob_cube_004.location = (0.9915, 1.874e-07, -1.317)
_m = ob_cube_004.modifiers.new('Mirror', 'MIRROR')
_m.use_axis = (False, True, False)
_m.use_clip = True

# ---- collection membership
col_collection.objects.link(ob_cube)
col_collection.objects.link(ob_empty)
col_collection.objects.link(ob_cube_001)
col_collection.objects.link(ob_cube_002)
col_collection.objects.link(ob_cube_003)
col_collection.objects.link(ob_cube_004)

# ---- scene / render settings (as saved in the file)
scene.frame_start = 1; scene.frame_end = 250; scene.frame_set(1)
scene.render.engine = 'BLENDER_EEVEE_NEXT'
scene.cycles.sampling_pattern = 'TABULATED_SOBOL'
scene.view_settings.view_transform = 'Filmic'
bpy.context.view_layer.update()

# ---- added for rendering (the .blend has no active camera and no usable light): camera, sun
cam_auto = bpy.data.cameras.new('AutoCamera')
cam_auto.lens = 50.0
cam_auto.sensor_width = 36.0
cam_auto.clip_end = 1000.0
ob_auto_camera = bpy.data.objects.new('AutoCamera', cam_auto)
scene.collection.objects.link(ob_auto_camera)
ob_auto_camera.location = (11.8675, -16.3426, 10.3712)
ob_auto_camera.rotation_euler = (1.09748, -7.21219e-08, 0.694738)
scene.camera = ob_auto_camera
light_auto_sun = bpy.data.lights.new('AutoSun', 'SUN')
light_auto_sun.energy = 3.0
light_auto_sun.angle = 0.0523599
ob_auto_sun = bpy.data.objects.new('AutoSun', light_auto_sun)
scene.collection.objects.link(ob_auto_sun)
ob_auto_sun.rotation_euler = (0.872665, 0.174533, 0.523599)
bpy.context.view_layer.update()
